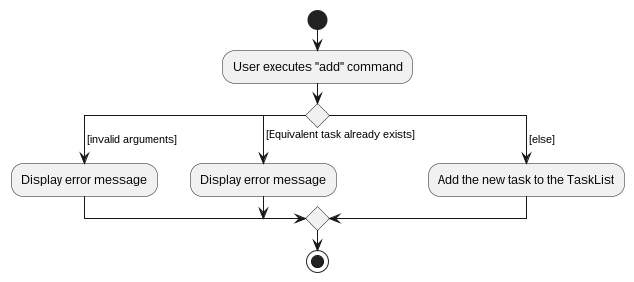

The diagram above was rendered by PlantUML. Its source (embedded in the PNG):
@startuml
start

:User executes "add" command;

switch ()
case ( [invalid arguments] )
    :Display error message;
case ( [Equivalent task already exists] )
    :Display error message;
case  ( [else] )
    :Add the new task to the TaskList;
endswitch

stop
@enduml